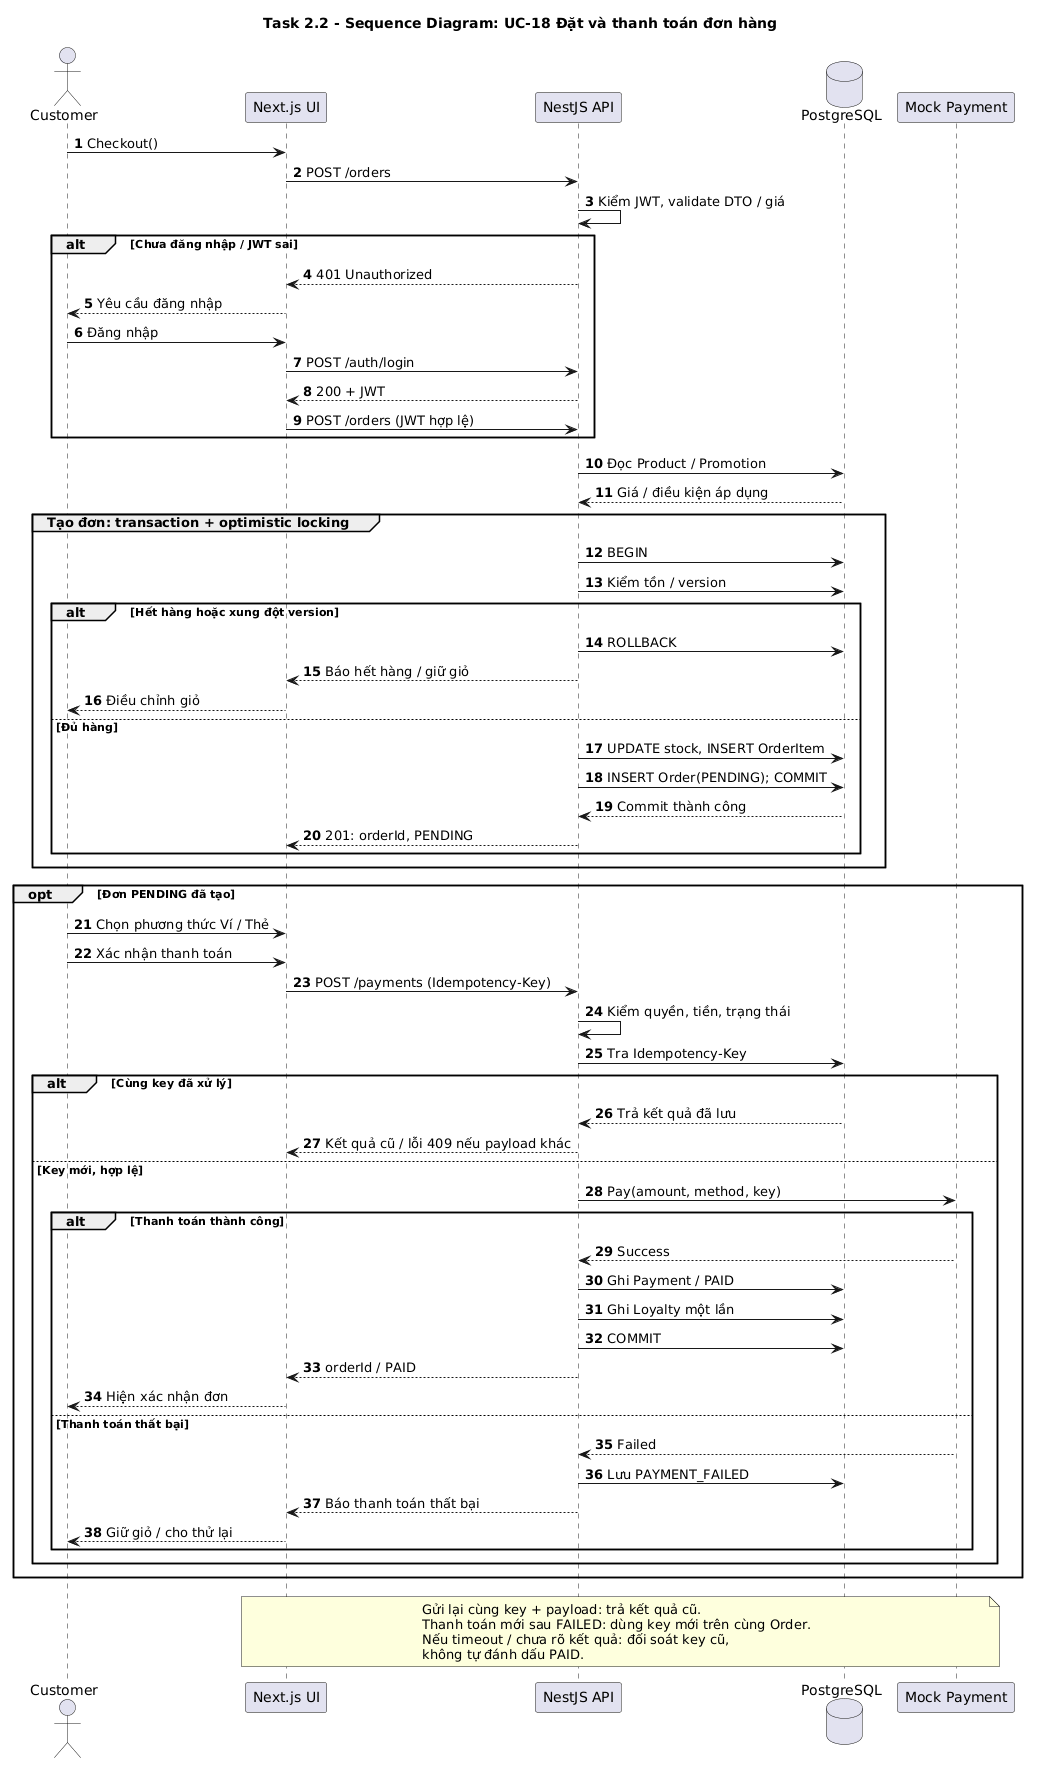

The diagram above was rendered by PlantUML. Its source (embedded in the PNG):
@startuml
title Task 2.2 - Sequence Diagram: UC-18 Đặt và thanh toán đơn hàng
autonumber
actor Customer
participant "Next.js UI" as UI
participant "NestJS API" as API
database PostgreSQL as DB
participant "Mock Payment" as Pay
Customer -> UI: Checkout()
UI -> API: POST /orders
API -> API: Kiểm JWT, validate DTO / giá
alt Chưa đăng nhập / JWT sai
  API --> UI: 401 Unauthorized
  UI --> Customer: Yêu cầu đăng nhập
  Customer -> UI: Đăng nhập
  UI -> API: POST /auth/login
  API --> UI: 200 + JWT
  UI -> API: POST /orders (JWT hợp lệ)
end
API -> DB: Đọc Product / Promotion
DB --> API: Giá / điều kiện áp dụng
group Tạo đơn: transaction + optimistic locking
  API -> DB: BEGIN
  API -> DB: Kiểm tồn / version
  alt Hết hàng hoặc xung đột version
    API -> DB: ROLLBACK
    API --> UI: Báo hết hàng / giữ giỏ
    UI --> Customer: Điều chỉnh giỏ
  else Đủ hàng
    API -> DB: UPDATE stock, INSERT OrderItem
    API -> DB: INSERT Order(PENDING); COMMIT
    DB --> API: Commit thành công
    API --> UI: 201: orderId, PENDING
  end
end
opt Đơn PENDING đã tạo
  Customer -> UI: Chọn phương thức Ví / Thẻ
  Customer -> UI: Xác nhận thanh toán
  UI -> API: POST /payments (Idempotency-Key)
  API -> API: Kiểm quyền, tiền, trạng thái
  API -> DB: Tra Idempotency-Key
  alt Cùng key đã xử lý
    DB --> API: Trả kết quả đã lưu
    API --> UI: Kết quả cũ / lỗi 409 nếu payload khác
  else Key mới, hợp lệ
    API -> Pay: Pay(amount, method, key)
    alt Thanh toán thành công
      Pay --> API: Success
      API -> DB: Ghi Payment / PAID
      API -> DB: Ghi Loyalty một lần
      API -> DB: COMMIT
      API --> UI: orderId / PAID
      UI --> Customer: Hiện xác nhận đơn
    else Thanh toán thất bại
      Pay --> API: Failed
      API -> DB: Lưu PAYMENT_FAILED
      API --> UI: Báo thanh toán thất bại
      UI --> Customer: Giữ giỏ / cho thử lại
    end
  end
end
note over UI,Pay
  Gửi lại cùng key + payload: trả kết quả cũ.
  Thanh toán mới sau FAILED: dùng key mới trên cùng Order.
  Nếu timeout / chưa rõ kết quả: đối soát key cũ,
  không tự đánh dấu PAID.
end note
@enduml